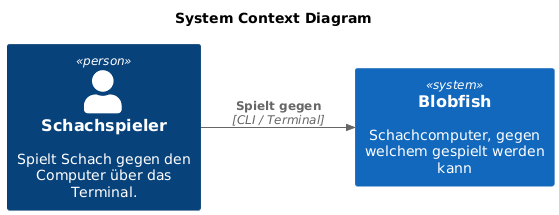

The diagram above was rendered by PlantUML. Its source (embedded in the PNG):
@startuml
!include <C4/C4_Context>

LAYOUT_LEFT_RIGHT()

title System Context Diagram

Person(player, "Schachspieler", "Spielt Schach gegen den Computer über das Terminal.")

System(blobfish, "Blobfish", "Schachcomputer, gegen welchem gespielt werden kann")

Rel(player, blobfish, "Spielt gegen", "CLI / Terminal")

@enduml